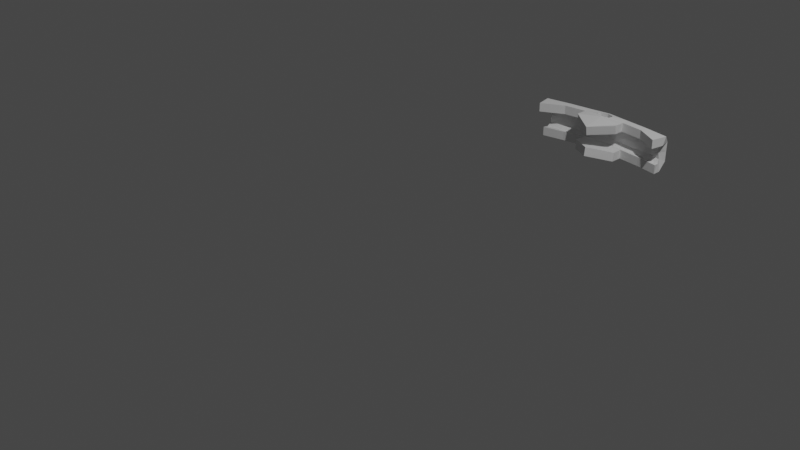 # Source: chevron2.blend  (saved by Blender 3.6.11; exported with 4.5.12 LTS)
import bpy
from mathutils import Matrix  # noqa: F401  (used for matrix-valued properties, if any)

bpy.ops.wm.read_factory_settings(use_empty=True)
scene = bpy.context.scene
scene.name = 'Scene'

# ---- collections
col_collection = bpy.data.collections.new('Collection'); scene.collection.children.link(col_collection)

# ---- world
world_world = bpy.data.worlds.new('World'); scene.world = world_world
world_world.use_nodes = True; world_world.node_tree.nodes.clear()
_N = world_world.node_tree.nodes; _L = world_world.node_tree.links
n0 = _N.new('ShaderNodeOutputWorld'); n0.name = 'World Output'; n0.location = (300, 300)
n1 = _N.new('ShaderNodeBackground'); n1.name = 'Background'; n1.location = (10, 300)
n1.inputs[0].default_value = (0.05088, 0.05088, 0.05088, 1.0)
_L.new(n1.outputs[0], n0.inputs[0])
n0.is_active_output = True
world_world.color = (0.05088, 0.05088, 0.05088)
world_world.use_sun_shadow = False
world_world.sun_shadow_jitter_overblur = 0.0

# ---- cameras
cam_camera = bpy.data.cameras.new('Camera')
cam_camera.clip_end = 100.0
cam_camera.ortho_scale = 7.314

# ---- lights
light_light = bpy.data.lights.new('Light', 'POINT')
light_light.transmission_factor = 0.0
light_light.energy = 1000.0
light_light.shadow_soft_size = 0.1
light_light.shadow_maximum_resolution = 0.006
light_light.use_absolute_resolution = True

# ---- meshes
me_cylinder = bpy.data.meshes.new('Cylinder')
me_cylinder.from_pydata([(0.0, 3.581, -0.125), (0.0, 3.581, 0.125), (0.2785, 3.539, -0.125), (0.2785, 3.539, 0.125), (0.5553, 3.511, -0.125), (0.5553, 3.511, 0.125), (0.8287, 3.452, -0.125), (0.834, 3.452, 0.125), (-0.8287, 3.452, -0.125), (-0.834, 3.452, 0.125), (-0.5553, 3.513, -0.125), (-0.5553, 3.513, 0.125), (-0.2785, 3.539, -0.125), (-0.2785, 3.539, 0.125), (0.0, 3.45, 0.2369), (0.2785, 3.439, 0.225), (0.5553, 3.406, 0.225), (0.8736, 3.352, 0.225), (-0.8736, 3.352, 0.225), (-0.5553, 3.406, 0.225), (-0.2785, 3.439, 0.225), (0.0, 3.45, -0.225), (0.2785, 3.439, -0.225), (0.5553, 3.406, -0.225), (0.8287, 3.352, -0.225), (-0.2785, 3.269, 0.225), (0.0, 3.28, -0.225), (0.2785, 3.269, -0.225), (-0.2785, 3.269, -0.225), (-0.2785, 3.339, -0.225), (-0.5553, 3.306, -0.225), (-0.8287, 3.352, -0.225), (-0.5553, 3.406, -0.225), (-0.2785, 3.439, -0.225), (-0.8287, 3.252, -0.225), (0.8287, 3.252, -0.225), (0.5553, 3.306, -0.225), (0.2785, 3.339, -0.225), (0.0, 3.35, -0.225), (-0.2785, 3.339, 0.225), (-0.5553, 3.306, 0.225), (-0.8287, 3.152, 0.225), (0.8287, 3.152, 0.225), (0.5553, 3.306, 0.225), (0.2785, 3.339, 0.225), (0.1393, 3.549, -0.125), (0.0, 3.63, 0.0), (0.1393, 3.549, 0.125), (0.2785, 3.539, 0.0), (0.4169, 3.523, -0.125), (0.4169, 3.523, 0.125), (0.5553, 3.527, 0.0), (0.692, 3.484, -0.125), (0.692, 3.484, 0.125), (0.8287, 3.455, 0.0), (-0.8287, 3.456, 0.0), (-0.692, 3.486, -0.125), (-0.692, 3.486, 0.125), (-0.5553, 3.535, 0.0), (-0.4169, 3.523, -0.125), (-0.4169, 3.523, 0.125), (-0.2785, 3.539, 0.0), (-0.1393, 3.549, -0.125), (-0.1393, 3.549, 0.125), (-0.1393, 3.568, 0.0), (-0.4169, 3.526, 0.0), (-0.692, 3.508, 0.0), (0.692, 3.5, 0.0), (0.4169, 3.525, 0.0), (0.1393, 3.568, 0.0), (0.2785, 3.269, 0.225), (0.0, 3.28, 0.244), (-0.2785, 3.199, 0.225), (0.0, 3.01, -0.1828), (0.2785, 3.199, -0.225), (-0.2785, 3.199, -0.225), (0.2785, 3.199, 0.225), (0.0, 3.01, 0.1862), (0.0, 3.486, -0.06927), (0.0, 3.486, 0.07049), (0.2671, 3.439, -0.07966), (0.2666, 3.439, 0.08044), (0.5423, 3.412, -0.07796), (0.5426, 3.412, 0.0784), (0.8048, 3.356, -0.07695), (0.8116, 3.356, 0.07515), (-0.8033, 3.357, -0.07527), (-0.8102, 3.358, 0.07363), (-0.5433, 3.415, -0.07589), (-0.5436, 3.415, 0.07633), (-0.2672, 3.44, -0.0795), (-0.2667, 3.439, 0.08028), (0.2715, 3.394, 0.1247), (0.5489, 3.364, 0.1237), (0.8666, 3.315, 0.1215), (-0.8666, 3.316, 0.1214), (-0.5489, 3.364, 0.1236), (-0.2715, 3.395, 0.1247), (0.0, 3.409, -0.1227), (0.2743, 3.397, -0.1232), (0.5485, 3.364, -0.1236), (0.8211, 3.315, -0.1215), (-0.2731, 3.282, 0.1159), (-2.091e-09, 3.287, -0.1152), (0.2806, 3.276, -0.1152), (-0.2806, 3.276, -0.1152), (-0.2785, 3.339, -0.115), (-0.5553, 3.306, -0.115), (-0.8211, 3.316, -0.1214), (-0.5486, 3.364, -0.1235), (-0.2743, 3.398, -0.1232), (-0.8287, 3.252, -0.115), (0.8287, 3.252, -0.115), (0.5553, 3.306, -0.115), (0.2785, 3.339, -0.115), (0.0, 3.35, -0.115), (-0.2729, 3.339, 0.1151), (-0.5553, 3.306, 0.115), (-0.8287, 3.152, 0.115), (0.8287, 3.152, 0.115), (0.5553, 3.306, 0.115), (0.2729, 3.339, 0.1151), (0.1223, 3.453, -0.07305), (0.0, 3.52, 0.0), (0.1213, 3.453, 0.07451), (0.265, 3.43, 0.0), (0.4082, 3.422, -0.08073), (0.4082, 3.422, 0.08073), (0.5427, 3.418, 0.0), (0.67, 3.387, -0.07771), (0.6707, 3.386, 0.07871), (0.799, 3.349, 0.0002057), (-0.796, 3.351, 0.0001982), (-0.6692, 3.39, -0.07566), (-0.67, 3.389, 0.07667), (-0.5445, 3.426, 0.0), (-0.4094, 3.423, -0.07983), (-0.4094, 3.423, 0.07983), (-0.2652, 3.43, 6.533e-11), (-0.1223, 3.453, -0.07305), (-0.1213, 3.453, 0.07451), (-0.1138, 3.461, 0.0), (-0.411, 3.417, 0.0), (-0.665, 3.401, 0.0001607), (0.6665, 3.393, 0.0001489), (0.4091, 3.416, 0.0), (0.1138, 3.461, 0.0), (0.2731, 3.282, 0.1159), (0.0, 3.293, 0.1347), (-0.2765, 3.217, 0.1166), (-4.251e-09, 3.024, -0.07364), (0.2825, 3.213, -0.1159), (-0.2825, 3.213, -0.1159), (0.2765, 3.217, 0.1166), (0.0, 3.028, 0.07776), (0.05, 3.409, 0.2414), (0.0, 3.422, 0.2416), (0.09332, 3.38, 0.244), (0.0866, 3.398, 0.2412), (0.09473, 3.346, 0.2439), (0.1, 3.361, 0.2433), (-0.1, 3.361, 0.2408), (-0.09473, 3.346, 0.2439), (-0.0866, 3.398, 0.2361), (-0.05, 3.409, 0.2384), (-0.08717, 3.325, 0.2446), (-0.0866, 3.323, 0.2445), (-0.05, 3.31, 0.245), (0.0, 3.297, 0.2463), (0.05, 3.31, 0.2433), (0.0866, 3.323, 0.2415), (0.0, 3.422, 0.1224), (0.07537, 3.402, 0.1335), (0.05, 3.409, 0.1297), (-0.02649, 3.415, 0.1233), (-0.07531, 3.402, 0.1335), (-0.05, 3.409, 0.1285), (-0.04428, 3.41, 0.1275), (0.1, 3.361, 0.1359), (0.09851, 3.365, 0.1367), (0.09443, 3.345, 0.1338), (0.0866, 3.398, 0.1333), (-0.1, 3.361, 0.1312), (-0.09254, 3.382, 0.1295), (-0.09443, 3.345, 0.1338), (-0.0866, 3.398, 0.1325), (-0.0866, 3.323, 0.1341), (-0.08814, 3.327, 0.1347), (-0.05, 3.31, 0.1344), (0.0, 3.297, 0.1354), (0.0866, 3.323, 0.131), (0.05, 3.31, 0.1326)], [], [(69, 47, 3, 48), (68, 50, 5, 51), (67, 53, 7, 54), (16, 15, 44, 43), (66, 57, 11, 58), (65, 60, 13, 61), (64, 63, 1, 46), (19, 18, 41, 40), (17, 16, 43, 42), (57, 9, 18, 19, 11), (60, 11, 19, 20, 13), (47, 1, 14, 15, 3), (63, 13, 20, 14, 1), (50, 3, 15, 16, 5), (53, 5, 16, 17, 7), (20, 19, 40, 39), (56, 10, 32, 31, 8), (59, 12, 33, 32, 10), (45, 2, 22, 21, 0), (62, 0, 21, 33, 12), (49, 4, 23, 22, 2), (52, 6, 24, 23, 4), (33, 21, 38, 29), (23, 24, 35, 36), (44, 15, 14, 156, 155, 158, 157, 160, 159), (22, 23, 36, 37), (31, 32, 30, 34), (32, 33, 29, 30), (156, 14, 20, 39, 162, 161, 163, 164), (21, 22, 37, 38), (62, 64, 46, 0), (12, 61, 64, 62), (61, 13, 63, 64), (59, 65, 61, 12), (10, 58, 65, 59), (58, 11, 60, 65), (56, 66, 58, 10), (8, 55, 66, 56), (55, 9, 57, 66), (52, 67, 54, 6), (4, 51, 67, 52), (51, 5, 53, 67), (49, 68, 51, 4), (2, 48, 68, 49), (48, 3, 50, 68), (45, 69, 48, 2), (0, 46, 69, 45), (46, 1, 47, 69), (29, 38, 26, 28), (162, 39, 25, 71, 168, 167, 166, 165), (168, 71, 70, 44, 159, 170, 169), (38, 37, 27, 26), (70, 71, 77, 76), (71, 25, 72, 77), (26, 27, 74, 73), (28, 26, 73, 75), (146, 125, 81, 124), (145, 128, 83, 127), (144, 131, 85, 130), (93, 120, 121, 92), (143, 135, 89, 134), (142, 138, 91, 137), (141, 123, 79, 140), (96, 117, 118, 95), (94, 119, 120, 93), (134, 89, 96, 95, 87), (137, 91, 97, 96, 89), (171, 79, 124, 81, 92, 172, 173), (97, 91, 140, 79, 171, 174, 177, 176, 175), (127, 83, 93, 92, 81), (130, 85, 94, 93, 83), (97, 116, 117, 96), (133, 86, 108, 109, 88), (136, 88, 109, 110, 90), (122, 78, 98, 99, 80), (139, 90, 110, 98, 78), (126, 80, 99, 100, 82), (129, 82, 100, 101, 84), (110, 106, 115, 98), (100, 113, 112, 101), (181, 172, 92, 121, 180, 178, 179), (99, 114, 113, 100), (108, 111, 107, 109), (109, 107, 106, 110), (182, 184, 116, 97, 175, 185, 183), (98, 115, 114, 99), (139, 78, 123, 141), (90, 139, 141, 138), (138, 141, 140, 91), (136, 90, 138, 142), (88, 136, 142, 135), (135, 142, 137, 89), (133, 88, 135, 143), (86, 133, 143, 132), (132, 143, 134, 87), (129, 84, 131, 144), (82, 129, 144, 128), (128, 144, 130, 83), (126, 82, 128, 145), (80, 126, 145, 125), (125, 145, 127, 81), (122, 80, 125, 146), (78, 122, 146, 123), (123, 146, 124, 79), (106, 105, 103, 115), (148, 102, 116, 184, 187, 186, 188, 189), (180, 121, 147, 148, 189, 191, 190), (115, 103, 104, 114), (147, 153, 154, 148), (148, 154, 149, 102), (103, 150, 151, 104), (105, 152, 150, 103), (6, 54, 131, 84), (55, 8, 86, 132), (18, 9, 87, 95), (7, 17, 94, 85), (17, 42, 119, 94), (41, 18, 95, 118), (8, 31, 108, 86), (24, 6, 84, 101), (31, 34, 111, 108), (36, 35, 112, 113), (35, 24, 101, 112), (40, 41, 118, 117), (42, 43, 120, 119), (43, 44, 121, 120), (39, 40, 117, 116), (30, 29, 106, 107), (34, 30, 107, 111), (37, 36, 113, 114), (54, 7, 85, 131), (9, 55, 132, 87), (29, 28, 105, 106), (25, 39, 116, 102), (44, 70, 147, 121), (27, 37, 114, 104), (75, 73, 150, 152), (77, 72, 149, 154), (76, 77, 154, 153), (73, 74, 151, 150), (70, 76, 153, 147), (72, 25, 102, 149), (74, 27, 104, 151), (28, 75, 152, 105), (181, 158, 155, 173, 172), (160, 157, 158, 181, 179, 178), (170, 159, 160, 178, 180, 190), (169, 170, 190, 191), (168, 169, 191, 189), (167, 168, 189, 188), (166, 167, 188, 186), (182, 161, 162, 165, 166, 186, 187, 184), (185, 163, 161, 182, 183), (176, 164, 163, 185, 175), (173, 155, 156, 171), (171, 156, 164, 176, 177, 174)])
_uv = me_cylinder.uv_layers.new(name='UVMap')
_uv.uv.foreach_set('vector', [0.9937, 0.5, 0.9937, 1.0, 0.9875, 1.0, 0.9875, 0.5, 0.9813, 0.5, 0.9813, 1.0, 0.975, 1.0, 0.975, 0.5, 0.9688, 0.5, 0.9688, 1.0, 0.9625, 1.0, 0.9625, 0.5, 0.975, 1.0, 0.9875, 1.0, 0.9875, 1.0, 0.975, 1.0, 0.03125, 0.5, 0.03125, 1.0, 0.025, 1.0, 0.025, 0.5, 0.01875, 0.5, 0.01875, 1.0, 0.0125, 1.0, 0.0125, 0.5, 0.006251, 0.5, 0.006251, 1.0, 6.724e-07, 1.0, 6.724e-07, 0.5, 0.025, 1.0, 0.0375, 1.0, 0.0375, 1.0, 0.025, 1.0, 0.9625, 1.0, 0.975, 1.0, 0.975, 1.0, 0.9625, 1.0, 0.03125, 1.0, 0.0375, 1.0, 0.0375, 1.0, 0.025, 1.0, 0.025, 1.0, 0.01875, 1.0, 0.025, 1.0, 0.025, 1.0, 0.0125, 1.0, 0.0125, 1.0, 0.9937, 1.0, 1.0, 1.0, 1.0, 1.0, 0.9875, 1.0, 0.9875, 1.0, 0.006251, 1.0, 0.0125, 1.0, 0.0125, 1.0, 6.724e-07, 1.0, 6.724e-07, 1.0, 0.9813, 1.0, 0.9875, 1.0, 0.9875, 1.0, 0.975, 1.0, 0.975, 1.0, 0.9688, 1.0, 0.975, 1.0, 0.975, 1.0, 0.9625, 1.0, 0.9625, 1.0, 0.0125, 1.0, 0.025, 1.0, 0.025, 1.0, 0.0125, 1.0, 0.03125, 0.0, 0.025, 0.0, 0.025, 0.0, 0.0375, 0.0, 0.0375, 0.0, 0.01875, 0.0, 0.0125, 0.0, 0.0125, 0.0, 0.025, 0.0, 0.025, 0.0, 0.9937, 0.0, 0.9875, 0.0, 0.9875, 0.0, 1.0, 0.0, 1.0, 0.0, 0.006251, 0.0, 6.724e-07, 0.0, 6.724e-07, 0.0, 0.0125, 0.0, 0.0125, 0.0, 0.9813, 0.0, 0.975, 0.0, 0.975, 0.0, 0.9875, 0.0, 0.9875, 0.0, 0.9688, 0.0, 0.9625, 0.0, 0.9625, 0.0, 0.975, 0.0, 0.975, 0.0, 0.0125, 0.0, 6.724e-07, 0.0, 6.724e-07, 0.0, 0.0125, 0.0, 0.975, 0.0, 0.9625, 0.0, 0.9625, 0.0, 0.975, 0.0, 0.9875, 1.0, 0.9875, 1.0, 1.0, 1.0, 1.0, 1.0, 0.9978, 1.0, 0.9961, 1.0, 0.9958, 1.0, 0.9955, 1.0, 0.9957, 1.0, 0.9875, 0.0, 0.975, 0.0, 0.975, 0.0, 0.9875, 0.0, 0.0375, 0.0, 0.025, 0.0, 0.025, 0.0, 0.0375, 0.0, 0.025, 0.0, 0.0125, 0.0, 0.0125, 0.0, 0.025, 0.0, 6.724e-07, 1.0, 6.724e-07, 1.0, 0.0125, 1.0, 0.0125, 1.0, 0.004252, 1.0, 0.004492, 1.0, 0.003896, 1.0, 0.002251, 1.0, 1.0, 0.0, 0.9875, 0.0, 0.9875, 0.0, 1.0, 0.0, 0.006251, 0.0, 0.006251, 0.5, 6.724e-07, 0.5, 6.724e-07, 0.0, 0.0125, 0.0, 0.0125, 0.5, 0.006251, 0.5, 0.006251, 0.0, 0.0125, 0.5, 0.0125, 1.0, 0.006251, 1.0, 0.006251, 0.5, 0.01875, 0.0, 0.01875, 0.5, 0.0125, 0.5, 0.0125, 0.0, 0.025, 0.0, 0.025, 0.5, 0.01875, 0.5, 0.01875, 0.0, 0.025, 0.5, 0.025, 1.0, 0.01875, 1.0, 0.01875, 0.5, 0.03125, 0.0, 0.03125, 0.5, 0.025, 0.5, 0.025, 0.0, 0.0375, 0.0, 0.0375, 0.5, 0.03125, 0.5, 0.03125, 0.0, 0.0375, 0.5, 0.0375, 1.0, 0.03125, 1.0, 0.03125, 0.5, 0.9688, 0.0, 0.9688, 0.5, 0.9625, 0.5, 0.9625, 0.0, 0.975, 0.0, 0.975, 0.5, 0.9688, 0.5, 0.9688, 0.0, 0.975, 0.5, 0.975, 1.0, 0.9688, 1.0, 0.9688, 0.5, 0.9813, 0.0, 0.9813, 0.5, 0.975, 0.5, 0.975, 0.0, 0.9875, 0.0, 0.9875, 0.5, 0.9813, 0.5, 0.9813, 0.0, 0.9875, 0.5, 0.9875, 1.0, 0.9813, 1.0, 0.9813, 0.5, 0.9937, 0.0, 0.9937, 0.5, 0.9875, 0.5, 0.9875, 0.0, 1.0, 0.0, 1.0, 0.5, 0.9937, 0.5, 0.9937, 0.0, 1.0, 0.5, 1.0, 1.0, 0.9937, 1.0, 0.9937, 0.5, 0.0125, 0.0, 6.724e-07, 0.0, 6.724e-07, 0.0, 0.0125, 0.0, 0.004252, 1.0, 0.0125, 1.0, 0.0125, 1.0, 6.724e-07, 1.0, 6.724e-07, 1.0, 0.002242, 1.0, 0.00388, 1.0, 0.003905, 1.0, 1.0, 1.0, 1.0, 1.0, 0.9875, 1.0, 0.9875, 1.0, 0.9957, 1.0, 0.9961, 1.0, 0.9978, 1.0, 1.0, 0.0, 0.9875, 0.0, 0.9875, 0.0, 1.0, 0.0, 0.9875, 1.0, 1.0, 1.0, 1.0, 1.0, 0.9875, 1.0, 6.724e-07, 1.0, 0.0125, 1.0, 0.0125, 1.0, 6.724e-07, 1.0, 1.0, 0.0, 0.9875, 0.0, 0.9875, 0.0, 1.0, 0.0, 0.0125, 0.0, 6.724e-07, 0.0, 6.724e-07, 0.0, 0.0125, 0.0, 0.9937, 0.5, 0.9875, 0.5, 0.9875, 1.0, 0.9937, 1.0, 0.9813, 0.5, 0.975, 0.5, 0.975, 1.0, 0.9813, 1.0, 0.9688, 0.5, 0.9625, 0.5, 0.9625, 1.0, 0.9688, 1.0, 0.975, 1.0, 0.975, 1.0, 0.9875, 1.0, 0.9875, 1.0, 0.03125, 0.5, 0.025, 0.5, 0.025, 1.0, 0.03125, 1.0, 0.01875, 0.5, 0.0125, 0.5, 0.0125, 1.0, 0.01875, 1.0, 0.006251, 0.5, 6.724e-07, 0.5, 6.724e-07, 1.0, 0.006251, 1.0, 0.025, 1.0, 0.025, 1.0, 0.0375, 1.0, 0.0375, 1.0, 0.9625, 1.0, 0.9625, 1.0, 0.975, 1.0, 0.975, 1.0, 0.03125, 1.0, 0.025, 1.0, 0.025, 1.0, 0.0375, 1.0, 0.0375, 1.0, 0.01875, 1.0, 0.0125, 1.0, 0.0125, 1.0, 0.025, 1.0, 0.025, 1.0, 1.0, 1.0, 1.0, 1.0, 0.9937, 1.0, 0.9875, 1.0, 0.9875, 1.0, 0.9965, 1.0, 0.9977, 1.0, 0.0125, 1.0, 0.0125, 1.0, 0.006251, 1.0, 6.724e-07, 1.0, 6.724e-07, 1.0, 0.001259, 1.0, 0.002071, 1.0, 0.00233, 1.0, 0.003467, 1.0, 0.9813, 1.0, 0.975, 1.0, 0.975, 1.0, 0.9875, 1.0, 0.9875, 1.0, 0.9688, 1.0, 0.9625, 1.0, 0.9625, 1.0, 0.975, 1.0, 0.975, 1.0, 0.0125, 1.0, 0.0125, 1.0, 0.025, 1.0, 0.025, 1.0, 0.03125, 0.0, 0.0375, 0.0, 0.0375, 0.0, 0.025, 0.0, 0.025, 0.0, 0.01875, 0.0, 0.025, 0.0, 0.025, 0.0, 0.0125, 0.0, 0.0125, 0.0, 0.9937, 0.0, 1.0, 0.0, 1.0, 0.0, 0.9875, 0.0, 0.9875, 0.0, 0.006251, 0.0, 0.0125, 0.0, 0.0125, 0.0, 6.724e-07, 0.0, 6.724e-07, 0.0, 0.9813, 0.0, 0.9875, 0.0, 0.9875, 0.0, 0.975, 0.0, 0.975, 0.0, 0.9688, 0.0, 0.975, 0.0, 0.975, 0.0, 0.9625, 0.0, 0.9625, 0.0, 0.0125, 0.0, 0.0125, 0.0, 6.724e-07, 0.0, 6.724e-07, 0.0, 0.975, 0.0, 0.975, 0.0, 0.9625, 0.0, 0.9625, 0.0, 0.996, 1.0, 0.9965, 1.0, 0.9875, 1.0, 0.9875, 1.0, 0.9957, 1.0, 0.9954, 1.0, 0.9955, 1.0, 0.9875, 0.0, 0.9875, 0.0, 0.975, 0.0, 0.975, 0.0, 0.0375, 0.0, 0.0375, 0.0, 0.025, 0.0, 0.025, 0.0, 0.025, 0.0, 0.025, 0.0, 0.0125, 0.0, 0.0125, 0.0, 0.004594, 1.0, 0.004326, 1.0, 0.0125, 1.0, 0.0125, 1.0, 0.003467, 1.0, 0.003988, 1.0, 0.004266, 1.0, 1.0, 0.0, 1.0, 0.0, 0.9875, 0.0, 0.9875, 0.0, 0.006251, 0.0, 6.724e-07, 0.0, 6.724e-07, 0.5, 0.006251, 0.5, 0.0125, 0.0, 0.006251, 0.0, 0.006251, 0.5, 0.0125, 0.5, 0.0125, 0.5, 0.006251, 0.5, 0.006251, 1.0, 0.0125, 1.0, 0.01875, 0.0, 0.0125, 0.0, 0.0125, 0.5, 0.01875, 0.5, 0.025, 0.0, 0.01875, 0.0, 0.01875, 0.5, 0.025, 0.5, 0.025, 0.5, 0.01875, 0.5, 0.01875, 1.0, 0.025, 1.0, 0.03125, 0.0, 0.025, 0.0, 0.025, 0.5, 0.03125, 0.5, 0.0375, 0.0, 0.03125, 0.0, 0.03125, 0.5, 0.0375, 0.5, 0.0375, 0.5, 0.03125, 0.5, 0.03125, 1.0, 0.0375, 1.0, 0.9688, 0.0, 0.9625, 0.0, 0.9625, 0.5, 0.9688, 0.5, 0.975, 0.0, 0.9688, 0.0, 0.9688, 0.5, 0.975, 0.5, 0.975, 0.5, 0.9688, 0.5, 0.9688, 1.0, 0.975, 1.0, 0.9813, 0.0, 0.975, 0.0, 0.975, 0.5, 0.9813, 0.5, 0.9875, 0.0, 0.9813, 0.0, 0.9813, 0.5, 0.9875, 0.5, 0.9875, 0.5, 0.9813, 0.5, 0.9813, 1.0, 0.9875, 1.0, 0.9937, 0.0, 0.9875, 0.0, 0.9875, 0.5, 0.9937, 0.5, 1.0, 0.0, 0.9937, 0.0, 0.9937, 0.5, 1.0, 0.5, 1.0, 0.5, 0.9937, 0.5, 0.9937, 1.0, 1.0, 1.0, 0.0125, 0.0, 0.0125, 0.0, 6.724e-07, 0.0, 6.724e-07, 0.0, 6.724e-07, 1.0, 0.0125, 1.0, 0.0125, 1.0, 0.004326, 1.0, 0.004029, 1.0, 0.00396, 1.0, 0.002288, 1.0, 6.724e-07, 1.0, 0.9957, 1.0, 0.9875, 1.0, 0.9875, 1.0, 1.0, 1.0, 1.0, 1.0, 0.9977, 1.0, 0.996, 1.0, 1.0, 0.0, 1.0, 0.0, 0.9875, 0.0, 0.9875, 0.0, 0.9875, 1.0, 0.9875, 1.0, 1.0, 1.0, 1.0, 1.0, 6.724e-07, 1.0, 6.724e-07, 1.0, 0.0125, 1.0, 0.0125, 1.0, 1.0, 0.0, 1.0, 0.0, 0.9875, 0.0, 0.9875, 0.0, 0.0125, 0.0, 0.0125, 0.0, 6.724e-07, 0.0, 6.724e-07, 0.0, 0.9625, 0.0, 0.9625, 0.5, 0.9625, 0.5, 0.9625, 0.0, 0.0375, 0.5, 0.0375, 0.0, 0.0375, 0.0, 0.0375, 0.5, 0.0375, 1.0, 0.0375, 1.0, 0.0375, 1.0, 0.0375, 1.0, 0.9625, 1.0, 0.9625, 1.0, 0.9625, 1.0, 0.9625, 1.0, 0.9625, 1.0, 0.9625, 1.0, 0.9625, 1.0, 0.9625, 1.0, 0.0375, 1.0, 0.0375, 1.0, 0.0375, 1.0, 0.0375, 1.0, 0.0375, 0.0, 0.0375, 0.0, 0.0375, 0.0, 0.0375, 0.0, 0.9625, 0.0, 0.9625, 0.0, 0.9625, 0.0, 0.9625, 0.0, 0.0375, 0.0, 0.0375, 0.0, 0.0375, 0.0, 0.0375, 0.0, 0.975, 0.0, 0.9625, 0.0, 0.9625, 0.0, 0.975, 0.0, 0.9625, 0.0, 0.9625, 0.0, 0.9625, 0.0, 0.9625, 0.0, 0.025, 1.0, 0.0375, 1.0, 0.0375, 1.0, 0.025, 1.0, 0.9625, 1.0, 0.975, 1.0, 0.975, 1.0, 0.9625, 1.0, 0.975, 1.0, 0.9875, 1.0, 0.9875, 1.0, 0.975, 1.0, 0.0125, 1.0, 0.025, 1.0, 0.025, 1.0, 0.0125, 1.0, 0.025, 0.0, 0.0125, 0.0, 0.0125, 0.0, 0.025, 0.0, 0.0375, 0.0, 0.025, 0.0, 0.025, 0.0, 0.0375, 0.0, 0.9875, 0.0, 0.975, 0.0, 0.975, 0.0, 0.9875, 0.0, 0.9625, 0.5, 0.9625, 1.0, 0.9625, 1.0, 0.9625, 0.5, 0.0375, 1.0, 0.0375, 0.5, 0.0375, 0.5, 0.0375, 1.0, 0.0125, 0.0, 0.0125, 0.0, 0.0125, 0.0, 0.0125, 0.0, 0.0125, 1.0, 0.0125, 1.0, 0.0125, 1.0, 0.0125, 1.0, 0.9875, 1.0, 0.9875, 1.0, 0.9875, 1.0, 0.9875, 1.0, 0.9875, 0.0, 0.9875, 0.0, 0.9875, 0.0, 0.9875, 0.0, 0.0125, 0.0, 6.724e-07, 0.0, 6.724e-07, 0.0, 0.0125, 0.0, 6.724e-07, 1.0, 0.0125, 1.0, 0.0125, 1.0, 6.724e-07, 1.0, 0.9875, 1.0, 1.0, 1.0, 1.0, 1.0, 0.9875, 1.0, 1.0, 0.0, 0.9875, 0.0, 0.9875, 0.0, 1.0, 0.0, 0.9875, 1.0, 0.9875, 1.0, 0.9875, 1.0, 0.9875, 1.0, 0.0125, 1.0, 0.0125, 1.0, 0.0125, 1.0, 0.0125, 1.0, 0.9875, 0.0, 0.9875, 0.0, 0.9875, 0.0, 0.9875, 0.0, 0.0125, 0.0, 0.0125, 0.0, 0.0125, 0.0, 0.0125, 0.0, 0.8333, 0.1495, 0.8333, 0.4263, 0.9167, 0.4266, 0.9167, 0.1402, 0.8589, 0.15, 0.75, 0.4316, 0.7915, 0.4334, 0.8333, 0.4263, 0.8333, 0.1495, 0.7593, 0.1583, 0.75, 0.1561, 0.6667, 0.4268, 0.7172, 0.433, 0.75, 0.4316, 0.75, 0.1561, 0.7153, 0.1507, 0.6667, 0.1436, 0.5833, 0.4315, 0.6667, 0.4268, 0.6667, 0.1436, 0.5833, 0.1476, 0.5, 0.4392, 0.5833, 0.4315, 0.5833, 0.1476, 0.5, 0.1548, 0.4167, 0.4359, 0.5, 0.4392, 0.5, 0.1548, 0.4167, 0.1522, 0.3333, 0.4345, 0.4167, 0.4359, 0.4167, 0.1522, 0.3333, 0.1515, 0.25, 0.1441, 0.25, 0.4251, 0.2828, 0.433, 0.3298, 0.435, 0.3333, 0.4345, 0.3333, 0.1515, 0.3238, 0.153, 0.2847, 0.1507, 0.1667, 0.1475, 0.1667, 0.413, 0.25, 0.4251, 0.25, 0.1441, 0.2036, 0.1398, 0.08333, 0.1373, 0.08333, 0.4189, 0.1667, 0.413, 0.1667, 0.1475, 0.1409, 0.15, 0.9167, 0.1402, 0.9167, 0.4266, 1.0, 0.4272, 1.0, 0.1217, 7.451e-08, 0.1217, 7.451e-08, 0.4272, 0.08333, 0.4189, 0.08333, 0.1373, 0.07381, 0.1346, 0.04415, 0.1237])
me_cylinder.update()

# ---- objects
ob_light = bpy.data.objects.new('Light', light_light)
ob_camera = bpy.data.objects.new('Camera', cam_camera)
ob_chevron = bpy.data.objects.new('Chevron', me_cylinder)

# ---- transforms, parenting, visibility, modifiers, constraints
ob_light.location = (4.076, 1.005, 5.904)
ob_light.rotation_euler = (0.6503, 0.05522, 1.866)
ob_light.lock_rotations_4d = False
ob_light.empty_display_type = 'ARROWS'
ob_light.color = (0.0, 0.0, 0.0, 0.0)
ob_light.lineart.crease_threshold = 0.0
ob_camera.location = (7.359, -6.926, 4.958)
ob_camera.rotation_euler = (1.109, 0.0, 0.8149)
ob_camera.lock_rotations_4d = False
ob_camera.empty_display_type = 'ARROWS'
ob_camera.color = (0.0, 0.0, 0.0, 0.0)
ob_camera.display_type = 'WIRE'
ob_camera.lineart.crease_threshold = 0.0
ob_chevron.location = (0.0, 0.0, 0.0)

# ---- collection membership
col_collection.objects.link(ob_light)
col_collection.objects.link(ob_camera)
col_collection.objects.link(ob_chevron)

# ---- scene / render settings (as saved in the file)
scene.camera = ob_camera
scene.frame_start = 1; scene.frame_end = 250; scene.frame_set(1)
scene.render.engine = 'BLENDER_EEVEE_NEXT'
scene.cycles.sampling_pattern = 'TABULATED_SOBOL'
scene.view_settings.view_transform = 'Filmic'
bpy.context.view_layer.update()
